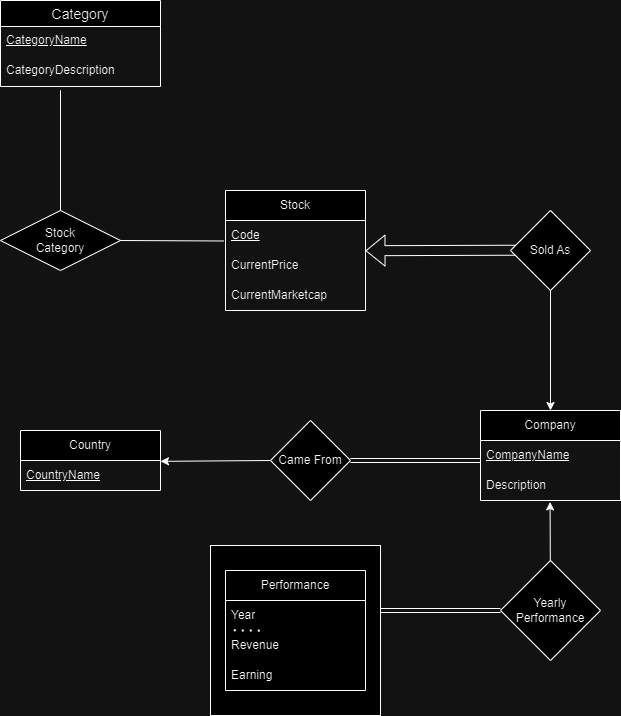

The diagram above was exported from draw.io. Its source (the exported page's mxGraphModel, read from the mxfile embedded in the PNG):
<mxGraphModel dx="1469" dy="801" grid="1" gridSize="10" guides="1" tooltips="1" connect="1" arrows="1" fold="1" page="1" pageScale="1" pageWidth="850" pageHeight="1100" math="0" shadow="0" extFonts="Permanent Marker^https://fonts.googleapis.com/css?family=Permanent+Marker">
  <root>
    <mxCell id="0" />
    <mxCell id="1" parent="0" />
    <mxCell id="pC-B1uvJszL1_H7HIagD-6" value="" style="whiteSpace=wrap;html=1;aspect=fixed;" parent="1" vertex="1">
      <mxGeometry x="340" y="645" width="170" height="170" as="geometry" />
    </mxCell>
    <mxCell id="VWQFGAwAezTgaWfXwWx8-52" value="" style="shape=flexArrow;endArrow=classic;html=1;rounded=0;entryX=1.029;entryY=0.017;entryDx=0;entryDy=0;entryPerimeter=0;exitX=0.154;exitY=0.569;exitDx=0;exitDy=0;exitPerimeter=0;" parent="1" edge="1">
      <mxGeometry width="50" height="50" relative="1" as="geometry">
        <mxPoint x="652.3199999999999" y="349.7100000000001" as="sourcePoint" />
        <mxPoint x="494.99999999999994" y="350.21" as="targetPoint" />
      </mxGeometry>
    </mxCell>
    <mxCell id="VWQFGAwAezTgaWfXwWx8-1" value="Stock" style="swimlane;fontStyle=0;childLayout=stackLayout;horizontal=1;startSize=30;horizontalStack=0;resizeParent=1;resizeParentMax=0;resizeLast=0;collapsible=1;marginBottom=0;whiteSpace=wrap;html=1;" parent="1" vertex="1">
      <mxGeometry x="355" y="290" width="140" height="120" as="geometry" />
    </mxCell>
    <mxCell id="VWQFGAwAezTgaWfXwWx8-2" value="&lt;u&gt;Code&lt;/u&gt;" style="text;strokeColor=none;fillColor=none;align=left;verticalAlign=middle;spacingLeft=4;spacingRight=4;overflow=hidden;points=[[0,0.5],[1,0.5]];portConstraint=eastwest;rotatable=0;whiteSpace=wrap;html=1;" parent="VWQFGAwAezTgaWfXwWx8-1" vertex="1">
      <mxGeometry y="30" width="140" height="30" as="geometry" />
    </mxCell>
    <mxCell id="VWQFGAwAezTgaWfXwWx8-3" value="CurrentPrice" style="text;strokeColor=none;fillColor=none;align=left;verticalAlign=middle;spacingLeft=4;spacingRight=4;overflow=hidden;points=[[0,0.5],[1,0.5]];portConstraint=eastwest;rotatable=0;whiteSpace=wrap;html=1;" parent="VWQFGAwAezTgaWfXwWx8-1" vertex="1">
      <mxGeometry y="60" width="140" height="30" as="geometry" />
    </mxCell>
    <mxCell id="VWQFGAwAezTgaWfXwWx8-4" value="CurrentMarketcap" style="text;strokeColor=none;fillColor=none;align=left;verticalAlign=middle;spacingLeft=4;spacingRight=4;overflow=hidden;points=[[0,0.5],[1,0.5]];portConstraint=eastwest;rotatable=0;whiteSpace=wrap;html=1;" parent="VWQFGAwAezTgaWfXwWx8-1" vertex="1">
      <mxGeometry y="90" width="140" height="30" as="geometry" />
    </mxCell>
    <mxCell id="VWQFGAwAezTgaWfXwWx8-5" value="Company" style="swimlane;fontStyle=0;childLayout=stackLayout;horizontal=1;startSize=30;horizontalStack=0;resizeParent=1;resizeParentMax=0;resizeLast=0;collapsible=1;marginBottom=0;whiteSpace=wrap;html=1;" parent="1" vertex="1">
      <mxGeometry x="610" y="510" width="140" height="90" as="geometry" />
    </mxCell>
    <mxCell id="VWQFGAwAezTgaWfXwWx8-6" value="CompanyName" style="text;strokeColor=none;fillColor=none;align=left;verticalAlign=middle;spacingLeft=4;spacingRight=4;overflow=hidden;points=[[0,0.5],[1,0.5]];portConstraint=eastwest;rotatable=0;whiteSpace=wrap;html=1;fontStyle=4" parent="VWQFGAwAezTgaWfXwWx8-5" vertex="1">
      <mxGeometry y="30" width="140" height="30" as="geometry" />
    </mxCell>
    <mxCell id="VWQFGAwAezTgaWfXwWx8-7" value="Description" style="text;strokeColor=none;fillColor=none;align=left;verticalAlign=middle;spacingLeft=4;spacingRight=4;overflow=hidden;points=[[0,0.5],[1,0.5]];portConstraint=eastwest;rotatable=0;whiteSpace=wrap;html=1;" parent="VWQFGAwAezTgaWfXwWx8-5" vertex="1">
      <mxGeometry y="60" width="140" height="30" as="geometry" />
    </mxCell>
    <mxCell id="VWQFGAwAezTgaWfXwWx8-9" value="Country" style="swimlane;fontStyle=0;childLayout=stackLayout;horizontal=1;startSize=30;horizontalStack=0;resizeParent=1;resizeParentMax=0;resizeLast=0;collapsible=1;marginBottom=0;whiteSpace=wrap;html=1;" parent="1" vertex="1">
      <mxGeometry x="150" y="530" width="140" height="60" as="geometry" />
    </mxCell>
    <mxCell id="VWQFGAwAezTgaWfXwWx8-10" value="&lt;u&gt;CountryName&lt;/u&gt;" style="text;strokeColor=none;fillColor=none;align=left;verticalAlign=middle;spacingLeft=4;spacingRight=4;overflow=hidden;points=[[0,0.5],[1,0.5]];portConstraint=eastwest;rotatable=0;whiteSpace=wrap;html=1;" parent="VWQFGAwAezTgaWfXwWx8-9" vertex="1">
      <mxGeometry y="30" width="140" height="30" as="geometry" />
    </mxCell>
    <mxCell id="VWQFGAwAezTgaWfXwWx8-13" value="Performance" style="swimlane;fontStyle=0;childLayout=stackLayout;horizontal=1;startSize=30;horizontalStack=0;resizeParent=1;resizeParentMax=0;resizeLast=0;collapsible=1;marginBottom=0;whiteSpace=wrap;html=1;" parent="1" vertex="1">
      <mxGeometry x="355" y="670" width="140" height="120" as="geometry" />
    </mxCell>
    <mxCell id="VWQFGAwAezTgaWfXwWx8-29" value="" style="endArrow=none;dashed=1;html=1;dashPattern=1 3;strokeWidth=2;rounded=0;exitX=0.059;exitY=-0.005;exitDx=0;exitDy=0;exitPerimeter=0;entryX=0.275;entryY=0.006;entryDx=0;entryDy=0;entryPerimeter=0;" parent="VWQFGAwAezTgaWfXwWx8-13" source="VWQFGAwAezTgaWfXwWx8-15" target="VWQFGAwAezTgaWfXwWx8-15" edge="1">
      <mxGeometry width="50" height="50" relative="1" as="geometry">
        <mxPoint x="50" y="80" as="sourcePoint" />
        <mxPoint x="100" y="30" as="targetPoint" />
      </mxGeometry>
    </mxCell>
    <mxCell id="VWQFGAwAezTgaWfXwWx8-14" value="Year" style="text;strokeColor=none;fillColor=none;align=left;verticalAlign=middle;spacingLeft=4;spacingRight=4;overflow=hidden;points=[[0,0.5],[1,0.5]];portConstraint=eastwest;rotatable=0;whiteSpace=wrap;html=1;" parent="VWQFGAwAezTgaWfXwWx8-13" vertex="1">
      <mxGeometry y="30" width="140" height="30" as="geometry" />
    </mxCell>
    <mxCell id="VWQFGAwAezTgaWfXwWx8-15" value="Revenue" style="text;strokeColor=none;fillColor=none;align=left;verticalAlign=middle;spacingLeft=4;spacingRight=4;overflow=hidden;points=[[0,0.5],[1,0.5]];portConstraint=eastwest;rotatable=0;whiteSpace=wrap;html=1;" parent="VWQFGAwAezTgaWfXwWx8-13" vertex="1">
      <mxGeometry y="60" width="140" height="30" as="geometry" />
    </mxCell>
    <mxCell id="pC-B1uvJszL1_H7HIagD-1" value="Earning" style="text;strokeColor=none;fillColor=none;align=left;verticalAlign=middle;spacingLeft=4;spacingRight=4;overflow=hidden;points=[[0,0.5],[1,0.5]];portConstraint=eastwest;rotatable=0;whiteSpace=wrap;html=1;" parent="VWQFGAwAezTgaWfXwWx8-13" vertex="1">
      <mxGeometry y="90" width="140" height="30" as="geometry" />
    </mxCell>
    <mxCell id="VWQFGAwAezTgaWfXwWx8-33" value="" style="endArrow=classic;html=1;rounded=0;entryX=1;entryY=0.028;entryDx=0;entryDy=0;exitX=0;exitY=0.5;exitDx=0;exitDy=0;entryPerimeter=0;" parent="1" source="VWQFGAwAezTgaWfXwWx8-34" target="VWQFGAwAezTgaWfXwWx8-10" edge="1">
      <mxGeometry width="50" height="50" relative="1" as="geometry">
        <mxPoint x="450" y="550" as="sourcePoint" />
        <mxPoint x="500" y="450" as="targetPoint" />
      </mxGeometry>
    </mxCell>
    <mxCell id="VWQFGAwAezTgaWfXwWx8-34" value="Came From" style="rhombus;whiteSpace=wrap;html=1;" parent="1" vertex="1">
      <mxGeometry x="400" y="520" width="80" height="80" as="geometry" />
    </mxCell>
    <mxCell id="VWQFGAwAezTgaWfXwWx8-35" value="" style="endArrow=none;html=1;rounded=0;shape=link;exitX=1;exitY=0.5;exitDx=0;exitDy=0;entryX=0;entryY=0.5;entryDx=0;entryDy=0;" parent="1" source="VWQFGAwAezTgaWfXwWx8-34" edge="1">
      <mxGeometry width="50" height="50" relative="1" as="geometry">
        <mxPoint x="450" y="500" as="sourcePoint" />
        <mxPoint x="610" y="560" as="targetPoint" />
      </mxGeometry>
    </mxCell>
    <mxCell id="VWQFGAwAezTgaWfXwWx8-38" value="Sold As" style="rhombus;whiteSpace=wrap;html=1;" parent="1" vertex="1">
      <mxGeometry x="640" y="310" width="80" height="80" as="geometry" />
    </mxCell>
    <mxCell id="VWQFGAwAezTgaWfXwWx8-41" value="" style="endArrow=classic;html=1;rounded=0;exitX=0.5;exitY=1;exitDx=0;exitDy=0;entryX=0.5;entryY=0;entryDx=0;entryDy=0;" parent="1" source="VWQFGAwAezTgaWfXwWx8-38" target="VWQFGAwAezTgaWfXwWx8-5" edge="1">
      <mxGeometry width="50" height="50" relative="1" as="geometry">
        <mxPoint x="610" y="440" as="sourcePoint" />
        <mxPoint x="660" y="390" as="targetPoint" />
      </mxGeometry>
    </mxCell>
    <mxCell id="VWQFGAwAezTgaWfXwWx8-53" value="Category" style="swimlane;fontStyle=0;childLayout=stackLayout;horizontal=1;startSize=26;horizontalStack=0;resizeParent=1;resizeParentMax=0;resizeLast=0;collapsible=1;marginBottom=0;align=center;fontSize=14;" parent="1" vertex="1">
      <mxGeometry x="130" y="100" width="160" height="86" as="geometry" />
    </mxCell>
    <mxCell id="VWQFGAwAezTgaWfXwWx8-54" value="&lt;u&gt;CategoryName&lt;/u&gt;" style="text;strokeColor=none;fillColor=none;spacingLeft=4;spacingRight=4;overflow=hidden;rotatable=0;points=[[0,0.5],[1,0.5]];portConstraint=eastwest;fontSize=12;whiteSpace=wrap;html=1;" parent="VWQFGAwAezTgaWfXwWx8-53" vertex="1">
      <mxGeometry y="26" width="160" height="30" as="geometry" />
    </mxCell>
    <mxCell id="VWQFGAwAezTgaWfXwWx8-55" value="CategoryDescription" style="text;strokeColor=none;fillColor=none;spacingLeft=4;spacingRight=4;overflow=hidden;rotatable=0;points=[[0,0.5],[1,0.5]];portConstraint=eastwest;fontSize=12;whiteSpace=wrap;html=1;" parent="VWQFGAwAezTgaWfXwWx8-53" vertex="1">
      <mxGeometry y="56" width="160" height="30" as="geometry" />
    </mxCell>
    <mxCell id="VWQFGAwAezTgaWfXwWx8-57" value="Stock&lt;div&gt;Category&lt;/div&gt;" style="shape=rhombus;perimeter=rhombusPerimeter;whiteSpace=wrap;html=1;align=center;" parent="1" vertex="1">
      <mxGeometry x="130" y="310" width="120" height="60" as="geometry" />
    </mxCell>
    <mxCell id="VWQFGAwAezTgaWfXwWx8-58" value="" style="endArrow=none;html=1;rounded=0;exitX=0.5;exitY=0;exitDx=0;exitDy=0;entryX=0.375;entryY=1.124;entryDx=0;entryDy=0;entryPerimeter=0;" parent="1" source="VWQFGAwAezTgaWfXwWx8-57" target="VWQFGAwAezTgaWfXwWx8-55" edge="1">
      <mxGeometry width="50" height="50" relative="1" as="geometry">
        <mxPoint x="185" y="280" as="sourcePoint" />
        <mxPoint x="235" y="230" as="targetPoint" />
      </mxGeometry>
    </mxCell>
    <mxCell id="VWQFGAwAezTgaWfXwWx8-59" value="" style="endArrow=none;html=1;rounded=0;exitX=1;exitY=0.5;exitDx=0;exitDy=0;entryX=-0.011;entryY=0.683;entryDx=0;entryDy=0;entryPerimeter=0;" parent="1" source="VWQFGAwAezTgaWfXwWx8-57" target="VWQFGAwAezTgaWfXwWx8-2" edge="1">
      <mxGeometry width="50" height="50" relative="1" as="geometry">
        <mxPoint x="260" y="310" as="sourcePoint" />
        <mxPoint x="310" y="260" as="targetPoint" />
      </mxGeometry>
    </mxCell>
    <mxCell id="pC-B1uvJszL1_H7HIagD-2" value="Yearly Performance" style="rhombus;whiteSpace=wrap;html=1;" parent="1" vertex="1">
      <mxGeometry x="630" y="660" width="100" height="100" as="geometry" />
    </mxCell>
    <mxCell id="pC-B1uvJszL1_H7HIagD-4" value="" style="endArrow=classic;html=1;rounded=0;entryX=0.497;entryY=1.048;entryDx=0;entryDy=0;entryPerimeter=0;" parent="1" source="pC-B1uvJszL1_H7HIagD-2" target="VWQFGAwAezTgaWfXwWx8-7" edge="1">
      <mxGeometry width="50" height="50" relative="1" as="geometry">
        <mxPoint x="590" y="680" as="sourcePoint" />
        <mxPoint x="640" y="630" as="targetPoint" />
      </mxGeometry>
    </mxCell>
    <mxCell id="pC-B1uvJszL1_H7HIagD-5" value="" style="endArrow=none;html=1;rounded=0;shape=link;entryX=0;entryY=0.5;entryDx=0;entryDy=0;" parent="1" target="pC-B1uvJszL1_H7HIagD-2" edge="1">
      <mxGeometry width="50" height="50" relative="1" as="geometry">
        <mxPoint x="510" y="710" as="sourcePoint" />
        <mxPoint x="590" y="800" as="targetPoint" />
      </mxGeometry>
    </mxCell>
  </root>
</mxGraphModel>